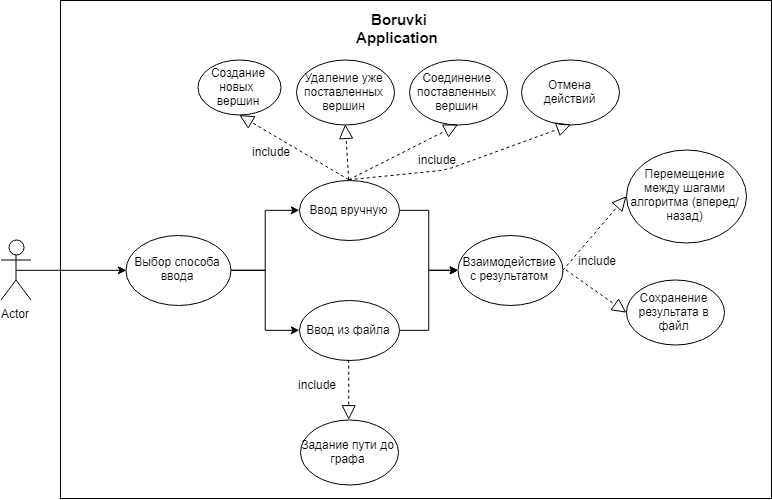

The diagram above was exported from draw.io. Its source (the exported page's mxGraphModel, read from the mxfile embedded in the PNG):
<mxGraphModel dx="1188" dy="1796" grid="1" gridSize="10" guides="1" tooltips="1" connect="1" arrows="1" fold="1" page="1" pageScale="1" pageWidth="827" pageHeight="1169" math="0" shadow="0">
  <root>
    <mxCell id="0" />
    <mxCell id="1" parent="0" />
    <mxCell id="ZUfDIcasFWmzakRbQsvv-1" value="" style="rounded=0;whiteSpace=wrap;html=1;" vertex="1" parent="1">
      <mxGeometry x="72" y="-27" width="711" height="498" as="geometry" />
    </mxCell>
    <mxCell id="ebGpV2ulxHuIFJnttkyk-2" value="Actor" style="shape=umlActor;verticalLabelPosition=bottom;labelBackgroundColor=#ffffff;verticalAlign=top;html=1;outlineConnect=0;" parent="1" vertex="1">
      <mxGeometry x="12.5" y="212.5" width="30" height="60" as="geometry" />
    </mxCell>
    <mxCell id="ebGpV2ulxHuIFJnttkyk-7" style="edgeStyle=orthogonalEdgeStyle;rounded=0;orthogonalLoop=1;jettySize=auto;html=1;exitX=1;exitY=0.5;exitDx=0;exitDy=0;entryX=0;entryY=0.5;entryDx=0;entryDy=0;" parent="1" source="ebGpV2ulxHuIFJnttkyk-3" target="ebGpV2ulxHuIFJnttkyk-6" edge="1">
      <mxGeometry relative="1" as="geometry" />
    </mxCell>
    <mxCell id="ebGpV2ulxHuIFJnttkyk-8" style="edgeStyle=orthogonalEdgeStyle;rounded=0;orthogonalLoop=1;jettySize=auto;html=1;exitX=1;exitY=0.5;exitDx=0;exitDy=0;entryX=0;entryY=0.5;entryDx=0;entryDy=0;" parent="1" source="ebGpV2ulxHuIFJnttkyk-3" target="ebGpV2ulxHuIFJnttkyk-5" edge="1">
      <mxGeometry relative="1" as="geometry" />
    </mxCell>
    <mxCell id="ebGpV2ulxHuIFJnttkyk-3" value="Выбор способа ввода" style="ellipse;whiteSpace=wrap;html=1;" parent="1" vertex="1">
      <mxGeometry x="137.5" y="207.5" width="105" height="70" as="geometry" />
    </mxCell>
    <mxCell id="ebGpV2ulxHuIFJnttkyk-4" value="" style="endArrow=classic;html=1;exitX=0.5;exitY=0.5;exitDx=0;exitDy=0;exitPerimeter=0;entryX=0;entryY=0.5;entryDx=0;entryDy=0;" parent="1" source="ebGpV2ulxHuIFJnttkyk-2" target="ebGpV2ulxHuIFJnttkyk-3" edge="1">
      <mxGeometry width="50" height="50" relative="1" as="geometry">
        <mxPoint x="17.5" y="362.5" as="sourcePoint" />
        <mxPoint x="67.5" y="312.5" as="targetPoint" />
      </mxGeometry>
    </mxCell>
    <mxCell id="ebGpV2ulxHuIFJnttkyk-27" style="edgeStyle=orthogonalEdgeStyle;rounded=0;orthogonalLoop=1;jettySize=auto;html=1;exitX=1;exitY=0.5;exitDx=0;exitDy=0;entryX=0;entryY=0.5;entryDx=0;entryDy=0;" parent="1" source="ebGpV2ulxHuIFJnttkyk-5" target="ebGpV2ulxHuIFJnttkyk-25" edge="1">
      <mxGeometry relative="1" as="geometry" />
    </mxCell>
    <mxCell id="ebGpV2ulxHuIFJnttkyk-5" value="Ввод из файла" style="ellipse;whiteSpace=wrap;html=1;" parent="1" vertex="1">
      <mxGeometry x="310.5" y="272.5" width="100" height="60" as="geometry" />
    </mxCell>
    <mxCell id="ebGpV2ulxHuIFJnttkyk-26" style="edgeStyle=orthogonalEdgeStyle;rounded=0;orthogonalLoop=1;jettySize=auto;html=1;exitX=1;exitY=0.5;exitDx=0;exitDy=0;entryX=0;entryY=0.5;entryDx=0;entryDy=0;" parent="1" source="ebGpV2ulxHuIFJnttkyk-6" target="ebGpV2ulxHuIFJnttkyk-25" edge="1">
      <mxGeometry relative="1" as="geometry" />
    </mxCell>
    <mxCell id="ebGpV2ulxHuIFJnttkyk-6" value="Ввод вручную" style="ellipse;whiteSpace=wrap;html=1;" parent="1" vertex="1">
      <mxGeometry x="310.5" y="152.5" width="100" height="60" as="geometry" />
    </mxCell>
    <mxCell id="ebGpV2ulxHuIFJnttkyk-9" value="" style="endArrow=block;dashed=1;endFill=0;endSize=12;html=1;entryX=0.5;entryY=1;entryDx=0;entryDy=0;exitX=0.5;exitY=0;exitDx=0;exitDy=0;" parent="1" source="ebGpV2ulxHuIFJnttkyk-6" target="ebGpV2ulxHuIFJnttkyk-11" edge="1">
      <mxGeometry width="160" relative="1" as="geometry">
        <mxPoint x="357.5" y="152.5" as="sourcePoint" />
        <mxPoint x="527.5" y="202.5" as="targetPoint" />
      </mxGeometry>
    </mxCell>
    <mxCell id="ebGpV2ulxHuIFJnttkyk-10" value="include" style="text;html=1;resizable=0;points=[];autosize=1;align=left;verticalAlign=top;spacingTop=-4;rotation=0;" parent="1" vertex="1">
      <mxGeometry x="427.5" y="122.5" width="50" height="20" as="geometry" />
    </mxCell>
    <mxCell id="ebGpV2ulxHuIFJnttkyk-11" value="Создание новых&amp;nbsp;&lt;br&gt;вершин&lt;br&gt;" style="ellipse;whiteSpace=wrap;html=1;" parent="1" vertex="1">
      <mxGeometry x="209.5" y="32.5" width="83" height="55" as="geometry" />
    </mxCell>
    <mxCell id="ebGpV2ulxHuIFJnttkyk-12" value="Удаление уже поставленных вершин" style="ellipse;whiteSpace=wrap;html=1;" parent="1" vertex="1">
      <mxGeometry x="307.5" y="32.5" width="98" height="65" as="geometry" />
    </mxCell>
    <mxCell id="ebGpV2ulxHuIFJnttkyk-13" value="Соединение поставленных вершин" style="ellipse;whiteSpace=wrap;html=1;" parent="1" vertex="1">
      <mxGeometry x="420.5" y="32.5" width="98" height="65" as="geometry" />
    </mxCell>
    <mxCell id="ebGpV2ulxHuIFJnttkyk-15" value="" style="endArrow=block;dashed=1;endFill=0;endSize=12;html=1;entryX=0.5;entryY=1;entryDx=0;entryDy=0;exitX=0.5;exitY=0;exitDx=0;exitDy=0;" parent="1" source="ebGpV2ulxHuIFJnttkyk-6" target="ebGpV2ulxHuIFJnttkyk-12" edge="1">
      <mxGeometry width="160" relative="1" as="geometry">
        <mxPoint x="487.5" y="162.5" as="sourcePoint" />
        <mxPoint x="544.5" y="122.5" as="targetPoint" />
      </mxGeometry>
    </mxCell>
    <mxCell id="ebGpV2ulxHuIFJnttkyk-18" value="" style="endArrow=block;dashed=1;endFill=0;endSize=12;html=1;entryX=0.5;entryY=1;entryDx=0;entryDy=0;exitX=0.5;exitY=0;exitDx=0;exitDy=0;" parent="1" source="ebGpV2ulxHuIFJnttkyk-6" target="ebGpV2ulxHuIFJnttkyk-13" edge="1">
      <mxGeometry width="160" relative="1" as="geometry">
        <mxPoint x="420.5" y="192.5" as="sourcePoint" />
        <mxPoint x="544.5" y="195.5" as="targetPoint" />
      </mxGeometry>
    </mxCell>
    <mxCell id="ebGpV2ulxHuIFJnttkyk-19" value="Отмена действий" style="ellipse;whiteSpace=wrap;html=1;" parent="1" vertex="1">
      <mxGeometry x="533.5" y="32.5" width="98" height="65" as="geometry" />
    </mxCell>
    <mxCell id="ebGpV2ulxHuIFJnttkyk-21" value="" style="endArrow=block;dashed=1;endFill=0;endSize=12;html=1;entryX=0.5;entryY=1;entryDx=0;entryDy=0;exitX=0.5;exitY=0;exitDx=0;exitDy=0;" parent="1" source="ebGpV2ulxHuIFJnttkyk-6" target="ebGpV2ulxHuIFJnttkyk-19" edge="1">
      <mxGeometry width="160" relative="1" as="geometry">
        <mxPoint x="360.5" y="152.5" as="sourcePoint" />
        <mxPoint x="544.5" y="272.5" as="targetPoint" />
        <Array as="points">
          <mxPoint x="457.5" y="142.5" />
        </Array>
      </mxGeometry>
    </mxCell>
    <mxCell id="ebGpV2ulxHuIFJnttkyk-22" value="include" style="text;html=1;resizable=0;points=[];autosize=1;align=left;verticalAlign=top;spacingTop=-4;rotation=0;" parent="1" vertex="1">
      <mxGeometry x="307.5" y="347.5" width="50" height="20" as="geometry" />
    </mxCell>
    <mxCell id="ebGpV2ulxHuIFJnttkyk-23" value="Задание пути до графа" style="ellipse;whiteSpace=wrap;html=1;" parent="1" vertex="1">
      <mxGeometry x="311.5" y="392.5" width="98" height="65" as="geometry" />
    </mxCell>
    <mxCell id="ebGpV2ulxHuIFJnttkyk-24" value="" style="endArrow=block;dashed=1;endFill=0;endSize=12;html=1;entryX=0.5;entryY=0;entryDx=0;entryDy=0;exitX=0.5;exitY=1;exitDx=0;exitDy=0;" parent="1" source="ebGpV2ulxHuIFJnttkyk-5" target="ebGpV2ulxHuIFJnttkyk-23" edge="1">
      <mxGeometry width="160" relative="1" as="geometry">
        <mxPoint x="420.5" y="192.5" as="sourcePoint" />
        <mxPoint x="557.5" y="345.5" as="targetPoint" />
      </mxGeometry>
    </mxCell>
    <mxCell id="ebGpV2ulxHuIFJnttkyk-25" value="Взаимодействие с результатом" style="ellipse;whiteSpace=wrap;html=1;" parent="1" vertex="1">
      <mxGeometry x="469.5" y="207.5" width="105" height="70" as="geometry" />
    </mxCell>
    <mxCell id="ebGpV2ulxHuIFJnttkyk-28" value="Перемещение между шагами алгоритма (вперед/назад)" style="ellipse;whiteSpace=wrap;html=1;" parent="1" vertex="1">
      <mxGeometry x="637.5" y="122.5" width="120" height="93" as="geometry" />
    </mxCell>
    <mxCell id="ebGpV2ulxHuIFJnttkyk-29" value="Сохранение результата в файл" style="ellipse;whiteSpace=wrap;html=1;" parent="1" vertex="1">
      <mxGeometry x="637.5" y="252.5" width="98" height="65" as="geometry" />
    </mxCell>
    <mxCell id="ebGpV2ulxHuIFJnttkyk-30" value="" style="endArrow=block;dashed=1;endFill=0;endSize=12;html=1;entryX=0;entryY=0.5;entryDx=0;entryDy=0;exitX=1;exitY=0.5;exitDx=0;exitDy=0;" parent="1" source="ebGpV2ulxHuIFJnttkyk-25" target="ebGpV2ulxHuIFJnttkyk-28" edge="1">
      <mxGeometry width="160" relative="1" as="geometry">
        <mxPoint x="370.5" y="162.5" as="sourcePoint" />
        <mxPoint x="479.5" y="107.5" as="targetPoint" />
      </mxGeometry>
    </mxCell>
    <mxCell id="ebGpV2ulxHuIFJnttkyk-31" value="" style="endArrow=block;dashed=1;endFill=0;endSize=12;html=1;entryX=0;entryY=0.5;entryDx=0;entryDy=0;" parent="1" target="ebGpV2ulxHuIFJnttkyk-29" edge="1">
      <mxGeometry width="160" relative="1" as="geometry">
        <mxPoint x="577.5" y="242.5" as="sourcePoint" />
        <mxPoint x="647.5" y="192.5" as="targetPoint" />
      </mxGeometry>
    </mxCell>
    <mxCell id="ebGpV2ulxHuIFJnttkyk-32" value="include" style="text;html=1;resizable=0;points=[];autosize=1;align=left;verticalAlign=top;spacingTop=-4;rotation=0;" parent="1" vertex="1">
      <mxGeometry x="587.5" y="224" width="50" height="20" as="geometry" />
    </mxCell>
    <mxCell id="ebGpV2ulxHuIFJnttkyk-33" value="include" style="text;html=1;resizable=0;points=[];autosize=1;align=left;verticalAlign=top;spacingTop=-4;rotation=0;" parent="1" vertex="1">
      <mxGeometry x="261.5" y="115" width="50" height="20" as="geometry" />
    </mxCell>
    <mxCell id="ZUfDIcasFWmzakRbQsvv-3" value="Boruvki Application&amp;nbsp;" style="text;html=1;strokeColor=none;fillColor=none;align=center;verticalAlign=middle;whiteSpace=wrap;rounded=0;fontSize=15;fontStyle=1" vertex="1" parent="1">
      <mxGeometry x="338.5" y="-10" width="144" height="20" as="geometry" />
    </mxCell>
  </root>
</mxGraphModel>